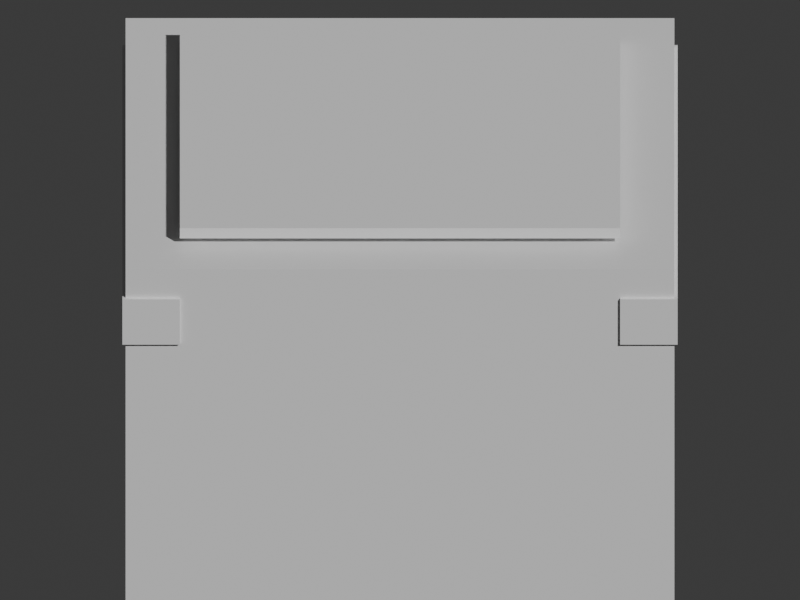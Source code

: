 # Source: ritual_masu.blend  (saved by Blender 5.2.45; exported with 4.5.12 LTS)
import bpy
from mathutils import Matrix  # noqa: F401  (used for matrix-valued properties, if any)

bpy.ops.wm.read_factory_settings(use_empty=True)
scene = bpy.context.scene
scene.name = 'Scene'

# ---- collections
col_collection = bpy.data.collections.new('Collection'); scene.collection.children.link(col_collection)

# ---- materials (node trees are filled in below, after node groups)
mat_wood2 = bpy.data.materials.new('wood2')
mat_wood2.diffuse_color = (0.7, 0.45, 0.22, 1.0)
mat_black = bpy.data.materials.new('black')
mat_black.diffuse_color = (0.12, 0.13, 0.15, 1.0)
mat_wood = bpy.data.materials.new('wood')
mat_wood.diffuse_color = (0.49, 0.27, 0.13, 1.0)

# ---- material node trees
mat_wood2.use_nodes = True; mat_wood2.node_tree.nodes.clear()
_N = mat_wood2.node_tree.nodes; _L = mat_wood2.node_tree.links
n0 = _N.new('ShaderNodeBsdfPrincipled'); n0.name = 'Principled BSDF'; n0.location = (-200, 100)
n0.inputs[10].default_value = 0.005
n1 = _N.new('ShaderNodeOutputMaterial'); n1.name = 'Material Output'; n1.location = (200, 100)
_L.new(n0.outputs[0], n1.inputs[0])
n1.is_active_output = True
mat_black.use_nodes = True; mat_black.node_tree.nodes.clear()
_N = mat_black.node_tree.nodes; _L = mat_black.node_tree.links
n0 = _N.new('ShaderNodeBsdfPrincipled'); n0.name = 'Principled BSDF'; n0.location = (-200, 100)
n0.inputs[10].default_value = 0.005
n1 = _N.new('ShaderNodeOutputMaterial'); n1.name = 'Material Output'; n1.location = (200, 100)
_L.new(n0.outputs[0], n1.inputs[0])
n1.is_active_output = True
mat_wood.use_nodes = True; mat_wood.node_tree.nodes.clear()
_N = mat_wood.node_tree.nodes; _L = mat_wood.node_tree.links
n0 = _N.new('ShaderNodeBsdfPrincipled'); n0.name = 'Principled BSDF'; n0.location = (-200, 100)
n0.inputs[10].default_value = 0.005
n1 = _N.new('ShaderNodeOutputMaterial'); n1.name = 'Material Output'; n1.location = (200, 100)
_L.new(n0.outputs[0], n1.inputs[0])
n1.is_active_output = True

# ---- world
world_world = bpy.data.worlds.new('World'); scene.world = world_world
world_world.use_nodes = True; world_world.node_tree.nodes.clear()
_N = world_world.node_tree.nodes; _L = world_world.node_tree.links
n0 = _N.new('ShaderNodeOutputWorld'); n0.name = 'World Output'; n0.location = (200, 100)
n1 = _N.new('ShaderNodeBackground'); n1.name = 'Background'; n1.location = (-200, 100)
n1.inputs[0].default_value = (0.05088, 0.05088, 0.05088, 1.0)
_L.new(n1.outputs[0], n0.inputs[0])
n0.is_active_output = True
world_world.color = (0.05088, 0.05088, 0.05088)
world_world.sun_shadow_jitter_overblur = 0.0

# ---- cameras
cam_camera = bpy.data.cameras.new('Camera')
cam_camera.type = 'ORTHO'
cam_camera.ortho_scale = 2.45

# ---- meshes
me_cube = bpy.data.meshes.new('Cube')
me_cube.from_pydata([(-0.43, -0.43, -0.35), (-0.43, -0.43, 0.35), (-0.43, 0.43, -0.35), (-0.43, 0.43, 0.35), (0.43, -0.43, -0.35), (0.43, -0.43, 0.35), (0.43, 0.43, -0.35), (0.43, 0.43, 0.35)], [], [(0, 1, 3, 2), (2, 3, 7, 6), (6, 7, 5, 4), (4, 5, 1, 0), (2, 6, 4, 0), (7, 3, 1, 5)])
_uv = me_cube.uv_layers.new(name='UVMap')
_uv.uv.foreach_set('vector', [0.375, 0.0, 0.625, 0.0, 0.625, 0.25, 0.375, 0.25, 0.375, 0.25, 0.625, 0.25, 0.625, 0.5, 0.375, 0.5, 0.375, 0.5, 0.625, 0.5, 0.625, 0.75, 0.375, 0.75, 0.375, 0.75, 0.625, 0.75, 0.625, 1.0, 0.375, 1.0, 0.125, 0.5, 0.375, 0.5, 0.375, 0.75, 0.125, 0.75, 0.625, 0.5, 0.875, 0.5, 0.875, 0.75, 0.625, 0.75])
me_cube.materials.append(mat_wood2)
me_cube.update()
me_cube_001 = bpy.data.meshes.new('Cube.001')
me_cube_001.from_pydata([(-0.345, -0.345, -0.009), (-0.345, -0.345, 0.009), (-0.345, 0.345, -0.009), (-0.345, 0.345, 0.009), (0.345, -0.345, -0.009), (0.345, -0.345, 0.009), (0.345, 0.345, -0.009), (0.345, 0.345, 0.009)], [], [(0, 1, 3, 2), (2, 3, 7, 6), (6, 7, 5, 4), (4, 5, 1, 0), (2, 6, 4, 0), (7, 3, 1, 5)])
_uv = me_cube_001.uv_layers.new(name='UVMap')
_uv.uv.foreach_set('vector', [0.375, 0.0, 0.625, 0.0, 0.625, 0.25, 0.375, 0.25, 0.375, 0.25, 0.625, 0.25, 0.625, 0.5, 0.375, 0.5, 0.375, 0.5, 0.625, 0.5, 0.625, 0.75, 0.375, 0.75, 0.375, 0.75, 0.625, 0.75, 0.625, 1.0, 0.375, 1.0, 0.125, 0.5, 0.375, 0.5, 0.375, 0.75, 0.125, 0.75, 0.625, 0.5, 0.875, 0.5, 0.875, 0.75, 0.625, 0.75])
me_cube_001.materials.append(mat_black)
me_cube_001.update()
me_cube_002 = bpy.data.meshes.new('Cube.002')
me_cube_002.from_pydata([(-0.045, -0.435, -0.04), (-0.045, -0.435, 0.04), (-0.045, 0.435, -0.04), (-0.045, 0.435, 0.04), (0.045, -0.435, -0.04), (0.045, -0.435, 0.04), (0.045, 0.435, -0.04), (0.045, 0.435, 0.04)], [], [(0, 1, 3, 2), (2, 3, 7, 6), (6, 7, 5, 4), (4, 5, 1, 0), (2, 6, 4, 0), (7, 3, 1, 5)])
_uv = me_cube_002.uv_layers.new(name='UVMap')
_uv.uv.foreach_set('vector', [0.375, 0.0, 0.625, 0.0, 0.625, 0.25, 0.375, 0.25, 0.375, 0.25, 0.625, 0.25, 0.625, 0.5, 0.375, 0.5, 0.375, 0.5, 0.625, 0.5, 0.625, 0.75, 0.375, 0.75, 0.375, 0.75, 0.625, 0.75, 0.625, 1.0, 0.375, 1.0, 0.125, 0.5, 0.375, 0.5, 0.375, 0.75, 0.125, 0.75, 0.625, 0.5, 0.875, 0.5, 0.875, 0.75, 0.625, 0.75])
me_cube_002.materials.append(mat_wood)
me_cube_002.update()
me_cube_003 = bpy.data.meshes.new('Cube.003')
me_cube_003.from_pydata([(-0.045, -0.435, -0.04), (-0.045, -0.435, 0.04), (-0.045, 0.435, -0.04), (-0.045, 0.435, 0.04), (0.045, -0.435, -0.04), (0.045, -0.435, 0.04), (0.045, 0.435, -0.04), (0.045, 0.435, 0.04)], [], [(0, 1, 3, 2), (2, 3, 7, 6), (6, 7, 5, 4), (4, 5, 1, 0), (2, 6, 4, 0), (7, 3, 1, 5)])
_uv = me_cube_003.uv_layers.new(name='UVMap')
_uv.uv.foreach_set('vector', [0.375, 0.0, 0.625, 0.0, 0.625, 0.25, 0.375, 0.25, 0.375, 0.25, 0.625, 0.25, 0.625, 0.5, 0.375, 0.5, 0.375, 0.5, 0.625, 0.5, 0.625, 0.75, 0.375, 0.75, 0.375, 0.75, 0.625, 0.75, 0.625, 1.0, 0.375, 1.0, 0.125, 0.5, 0.375, 0.5, 0.375, 0.75, 0.125, 0.75, 0.625, 0.5, 0.875, 0.5, 0.875, 0.75, 0.625, 0.75])
me_cube_003.materials.append(mat_wood)
me_cube_003.update()

# ---- objects
ob_masu_square_wooden_cup = bpy.data.objects.new('Masu square wooden cup', me_cube)
ob_open_interior = bpy.data.objects.new('Open interior', me_cube_001)
ob_joinery_dovetail = bpy.data.objects.new('Joinery dovetail', me_cube_002)
ob_joinery_dovetail_001 = bpy.data.objects.new('Joinery dovetail.001', me_cube_003)
ob_turntable_camera = bpy.data.objects.new('Turntable_Camera', cam_camera)

# ---- transforms, parenting, visibility, modifiers, constraints
ob_masu_square_wooden_cup.location = (0.0, 0.0, 0.6839)
ob_masu_square_wooden_cup.scale = (1.954, 1.954, 1.954)
ob_open_interior.location = (0.0, 0.0, 1.407)
ob_open_interior.scale = (1.954, 1.954, 1.954)
ob_joinery_dovetail.location = (-0.7621, 0.0, 1.192)
ob_joinery_dovetail.scale = (1.954, 1.954, 1.954)
ob_joinery_dovetail_001.location = (0.7621, 0.0, 1.192)
ob_joinery_dovetail_001.scale = (1.954, 1.954, 1.954)
ob_turntable_camera.location = (2.817e-16, -4.6, 3.2)
ob_turntable_camera.rotation_euler = (1.095, 3.154e-24, 6.123e-17)

# ---- collection membership
col_collection.objects.link(ob_masu_square_wooden_cup)
col_collection.objects.link(ob_open_interior)
col_collection.objects.link(ob_joinery_dovetail)
col_collection.objects.link(ob_joinery_dovetail_001)
col_collection.objects.link(ob_turntable_camera)

# ---- scene / render settings (as saved in the file)
scene.camera = ob_turntable_camera
scene.frame_start = 1; scene.frame_end = 144; scene.frame_set(144)
scene.render.engine = 'BLENDER_WORKBENCH'
scene.render.resolution_x = 400
scene.render.resolution_y = 300
scene.render.bake_bias = 0.0
scene.render.bake_samples = 0
scene.render.compositor_device = 'GPU'
scene.eevee.use_volume_custom_range = False
scene.eevee.fast_gi_thickness_near = 0.1
scene.eevee.fast_gi_thickness_far = 0.0
scene.eevee.ray_tracing_options.screen_trace_thickness = 0.1
bpy.context.view_layer.update()

# ---- added for rendering (the .blend has no usable light): sun
light_auto_sun = bpy.data.lights.new('AutoSun', 'SUN')
light_auto_sun.energy = 3.0
light_auto_sun.angle = 0.0523599
ob_auto_sun = bpy.data.objects.new('AutoSun', light_auto_sun)
scene.collection.objects.link(ob_auto_sun)
ob_auto_sun.rotation_euler = (0.872665, 0.174533, 0.523599)
bpy.context.view_layer.update()

